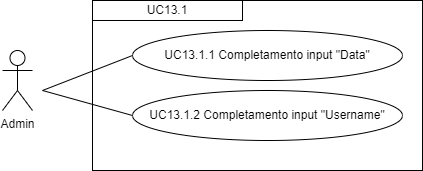

The diagram above was exported from draw.io. Its source (the exported page's mxGraphModel, read from the mxfile embedded in the PNG):
<mxGraphModel dx="1434" dy="772" grid="1" gridSize="10" guides="1" tooltips="1" connect="1" arrows="1" fold="1" page="1" pageScale="1" pageWidth="827" pageHeight="1169" math="0" shadow="0">
  <root>
    <mxCell id="0" />
    <mxCell id="1" parent="0" />
    <mxCell id="iutSHebiozzECPOfnKj3-2" value="Admin" style="shape=umlActor;verticalLabelPosition=bottom;verticalAlign=top;html=1;outlineConnect=0;" parent="1" vertex="1">
      <mxGeometry x="210" y="290" width="30" height="60" as="geometry" />
    </mxCell>
    <mxCell id="iutSHebiozzECPOfnKj3-9" value="" style="rounded=0;whiteSpace=wrap;html=1;fillColor=none;" parent="1" vertex="1">
      <mxGeometry x="300" y="240" width="330" height="170" as="geometry" />
    </mxCell>
    <mxCell id="iutSHebiozzECPOfnKj3-10" value="&lt;div style=&quot;&quot;&gt;UC13.1&lt;/div&gt;" style="rounded=0;whiteSpace=wrap;html=1;fillColor=none;align=center;" parent="1" vertex="1">
      <mxGeometry x="300" y="240" width="150" height="20" as="geometry" />
    </mxCell>
    <mxCell id="iutSHebiozzECPOfnKj3-11" value="UC13.1.1 Completamento input &quot;Data&quot;" style="ellipse;whiteSpace=wrap;html=1;" parent="1" vertex="1">
      <mxGeometry x="340" y="270" width="270" height="50" as="geometry" />
    </mxCell>
    <mxCell id="iutSHebiozzECPOfnKj3-16" value="" style="endArrow=none;html=1;rounded=0;entryX=0;entryY=0.5;entryDx=0;entryDy=0;" parent="1" target="iutSHebiozzECPOfnKj3-11" edge="1">
      <mxGeometry width="50" height="50" relative="1" as="geometry">
        <mxPoint x="250" y="330" as="sourcePoint" />
        <mxPoint x="440" y="400" as="targetPoint" />
      </mxGeometry>
    </mxCell>
    <mxCell id="06IvpBRoJ_n091HscmBM-1" value="UC13.1.2 Completamento input &quot;Username&quot;" style="ellipse;whiteSpace=wrap;html=1;" vertex="1" parent="1">
      <mxGeometry x="340" y="330" width="270" height="50" as="geometry" />
    </mxCell>
    <mxCell id="06IvpBRoJ_n091HscmBM-2" value="" style="endArrow=none;html=1;rounded=0;entryX=0;entryY=0.5;entryDx=0;entryDy=0;" edge="1" parent="1" target="06IvpBRoJ_n091HscmBM-1">
      <mxGeometry width="50" height="50" relative="1" as="geometry">
        <mxPoint x="250" y="330" as="sourcePoint" />
        <mxPoint x="350" y="305" as="targetPoint" />
      </mxGeometry>
    </mxCell>
  </root>
</mxGraphModel>